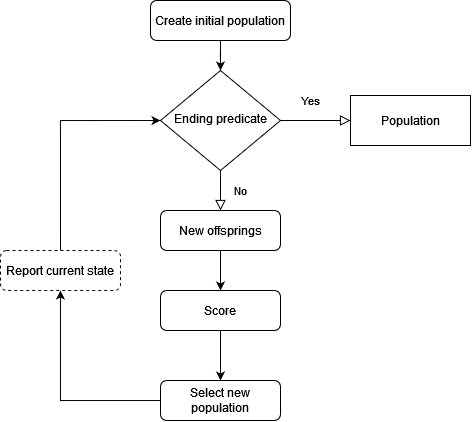

The diagram above was exported from draw.io. Its source (the exported page's mxGraphModel, read from the mxfile embedded in the PNG):
<mxGraphModel dx="913" dy="467" grid="1" gridSize="10" guides="1" tooltips="1" connect="1" arrows="1" fold="1" page="1" pageScale="1" pageWidth="827" pageHeight="1169" math="0" shadow="0">
  <root>
    <mxCell id="WIyWlLk6GJQsqaUBKTNV-0" />
    <mxCell id="WIyWlLk6GJQsqaUBKTNV-1" parent="WIyWlLk6GJQsqaUBKTNV-0" />
    <mxCell id="XVXqht4r2M3kP9baFad3-7" style="edgeStyle=orthogonalEdgeStyle;rounded=0;orthogonalLoop=1;jettySize=auto;html=1;entryX=0.5;entryY=0;entryDx=0;entryDy=0;" edge="1" parent="WIyWlLk6GJQsqaUBKTNV-1" source="WIyWlLk6GJQsqaUBKTNV-3" target="WIyWlLk6GJQsqaUBKTNV-6">
      <mxGeometry relative="1" as="geometry" />
    </mxCell>
    <mxCell id="WIyWlLk6GJQsqaUBKTNV-3" value="Create initial population" style="rounded=1;whiteSpace=wrap;html=1;fontSize=12;glass=0;strokeWidth=1;shadow=0;" parent="WIyWlLk6GJQsqaUBKTNV-1" vertex="1">
      <mxGeometry x="170" y="20" width="140" height="40" as="geometry" />
    </mxCell>
    <mxCell id="WIyWlLk6GJQsqaUBKTNV-4" value="No" style="rounded=0;html=1;jettySize=auto;orthogonalLoop=1;fontSize=11;endArrow=block;endFill=0;endSize=8;strokeWidth=1;shadow=0;labelBackgroundColor=none;edgeStyle=orthogonalEdgeStyle;entryX=0.5;entryY=0;entryDx=0;entryDy=0;" parent="WIyWlLk6GJQsqaUBKTNV-1" source="WIyWlLk6GJQsqaUBKTNV-6" target="WIyWlLk6GJQsqaUBKTNV-12" edge="1">
      <mxGeometry y="20" relative="1" as="geometry">
        <mxPoint as="offset" />
        <mxPoint x="240" y="220" as="targetPoint" />
      </mxGeometry>
    </mxCell>
    <mxCell id="WIyWlLk6GJQsqaUBKTNV-5" value="Yes" style="edgeStyle=orthogonalEdgeStyle;rounded=0;html=1;jettySize=auto;orthogonalLoop=1;fontSize=11;endArrow=block;endFill=0;endSize=8;strokeWidth=1;shadow=0;labelBackgroundColor=none;" parent="WIyWlLk6GJQsqaUBKTNV-1" source="WIyWlLk6GJQsqaUBKTNV-6" target="XVXqht4r2M3kP9baFad3-10" edge="1">
      <mxGeometry x="-0.1429" y="20" relative="1" as="geometry">
        <mxPoint as="offset" />
        <mxPoint x="354" y="140" as="targetPoint" />
      </mxGeometry>
    </mxCell>
    <mxCell id="WIyWlLk6GJQsqaUBKTNV-6" value="Ending predicate" style="rhombus;whiteSpace=wrap;html=1;shadow=0;fontFamily=Helvetica;fontSize=12;align=center;strokeWidth=1;spacing=6;spacingTop=-4;" parent="WIyWlLk6GJQsqaUBKTNV-1" vertex="1">
      <mxGeometry x="180" y="90" width="120" height="100" as="geometry" />
    </mxCell>
    <mxCell id="XVXqht4r2M3kP9baFad3-4" style="edgeStyle=orthogonalEdgeStyle;rounded=0;orthogonalLoop=1;jettySize=auto;html=1;" edge="1" parent="WIyWlLk6GJQsqaUBKTNV-1" source="WIyWlLk6GJQsqaUBKTNV-11" target="XVXqht4r2M3kP9baFad3-5">
      <mxGeometry relative="1" as="geometry">
        <mxPoint x="70" y="300" as="targetPoint" />
      </mxGeometry>
    </mxCell>
    <mxCell id="WIyWlLk6GJQsqaUBKTNV-11" value="Select new population" style="rounded=1;whiteSpace=wrap;html=1;fontSize=12;glass=0;strokeWidth=1;shadow=0;" parent="WIyWlLk6GJQsqaUBKTNV-1" vertex="1">
      <mxGeometry x="180" y="400" width="120" height="40" as="geometry" />
    </mxCell>
    <mxCell id="XVXqht4r2M3kP9baFad3-1" style="edgeStyle=orthogonalEdgeStyle;rounded=0;orthogonalLoop=1;jettySize=auto;html=1;entryX=0.5;entryY=0;entryDx=0;entryDy=0;" edge="1" parent="WIyWlLk6GJQsqaUBKTNV-1" source="WIyWlLk6GJQsqaUBKTNV-12" target="XVXqht4r2M3kP9baFad3-0">
      <mxGeometry relative="1" as="geometry" />
    </mxCell>
    <mxCell id="WIyWlLk6GJQsqaUBKTNV-12" value="New offsprings" style="rounded=1;whiteSpace=wrap;html=1;fontSize=12;glass=0;strokeWidth=1;shadow=0;" parent="WIyWlLk6GJQsqaUBKTNV-1" vertex="1">
      <mxGeometry x="180" y="230" width="120" height="40" as="geometry" />
    </mxCell>
    <mxCell id="XVXqht4r2M3kP9baFad3-2" style="edgeStyle=orthogonalEdgeStyle;rounded=0;orthogonalLoop=1;jettySize=auto;html=1;" edge="1" parent="WIyWlLk6GJQsqaUBKTNV-1" source="XVXqht4r2M3kP9baFad3-0" target="WIyWlLk6GJQsqaUBKTNV-11">
      <mxGeometry relative="1" as="geometry" />
    </mxCell>
    <mxCell id="XVXqht4r2M3kP9baFad3-0" value="Score" style="rounded=1;whiteSpace=wrap;html=1;fontSize=12;glass=0;strokeWidth=1;shadow=0;" vertex="1" parent="WIyWlLk6GJQsqaUBKTNV-1">
      <mxGeometry x="180" y="310" width="120" height="40" as="geometry" />
    </mxCell>
    <mxCell id="XVXqht4r2M3kP9baFad3-6" style="edgeStyle=orthogonalEdgeStyle;rounded=0;orthogonalLoop=1;jettySize=auto;html=1;entryX=0;entryY=0.5;entryDx=0;entryDy=0;exitX=0.5;exitY=0;exitDx=0;exitDy=0;" edge="1" parent="WIyWlLk6GJQsqaUBKTNV-1" source="XVXqht4r2M3kP9baFad3-5" target="WIyWlLk6GJQsqaUBKTNV-6">
      <mxGeometry relative="1" as="geometry" />
    </mxCell>
    <mxCell id="XVXqht4r2M3kP9baFad3-5" value="Report current state" style="rounded=1;whiteSpace=wrap;html=1;dashed=1;" vertex="1" parent="WIyWlLk6GJQsqaUBKTNV-1">
      <mxGeometry x="20" y="270" width="120" height="40" as="geometry" />
    </mxCell>
    <mxCell id="XVXqht4r2M3kP9baFad3-10" value="Population" style="rounded=0;whiteSpace=wrap;html=1;" vertex="1" parent="WIyWlLk6GJQsqaUBKTNV-1">
      <mxGeometry x="370" y="115" width="120" height="50" as="geometry" />
    </mxCell>
  </root>
</mxGraphModel>